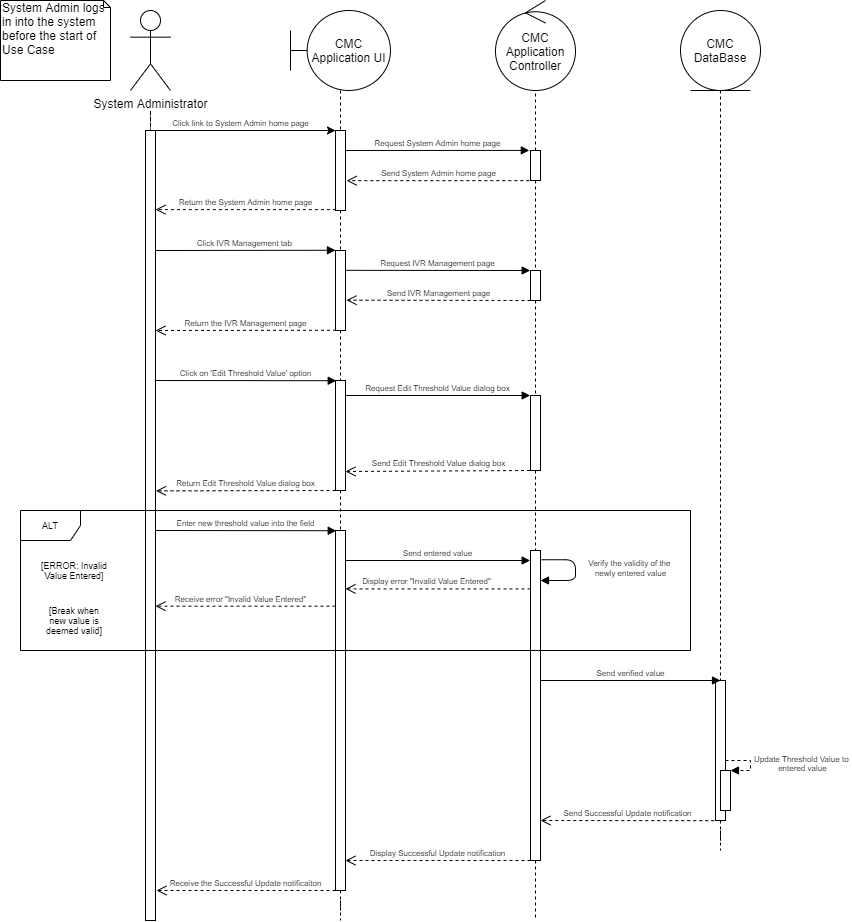

The diagram above was exported from draw.io. Its source (the exported page's mxGraphModel, read from the mxfile embedded in the PNG):
<mxGraphModel dx="1038" dy="580" grid="1" gridSize="10" guides="1" tooltips="1" connect="1" arrows="1" fold="1" page="1" pageScale="1" pageWidth="1100" pageHeight="850" background="#ffffff" math="0" shadow="0">
  <root>
    <mxCell id="0" />
    <mxCell id="1" parent="0" />
    <mxCell id="Sr6Jex9sJum54qparXdb-3" value="" style="edgeStyle=orthogonalEdgeStyle;rounded=0;orthogonalLoop=1;jettySize=auto;html=1;endArrow=none;endFill=0;dashed=1;" parent="1" target="Sr6Jex9sJum54qparXdb-7" edge="1">
      <mxGeometry relative="1" as="geometry">
        <mxPoint x="160" y="140" as="sourcePoint" />
        <mxPoint x="160" y="660" as="targetPoint" />
      </mxGeometry>
    </mxCell>
    <mxCell id="Sr6Jex9sJum54qparXdb-1" value="System Administrator" style="shape=umlActor;verticalLabelPosition=bottom;labelBackgroundColor=#ffffff;verticalAlign=top;html=1;outlineConnect=0;" parent="1" vertex="1">
      <mxGeometry x="140" y="40" width="40" height="80" as="geometry" />
    </mxCell>
    <mxCell id="Sr6Jex9sJum54qparXdb-17" value="" style="edgeStyle=orthogonalEdgeStyle;rounded=0;orthogonalLoop=1;jettySize=auto;html=1;dashed=1;endArrow=none;endFill=0;" parent="1" source="Sr6Jex9sJum54qparXdb-4" target="Sr6Jex9sJum54qparXdb-16" edge="1">
      <mxGeometry relative="1" as="geometry" />
    </mxCell>
    <mxCell id="Sr6Jex9sJum54qparXdb-4" value="CMC Application UI" style="shape=umlBoundary;whiteSpace=wrap;html=1;" parent="1" vertex="1">
      <mxGeometry x="300" y="40" width="100" height="80" as="geometry" />
    </mxCell>
    <mxCell id="Sr6Jex9sJum54qparXdb-7" value="" style="html=1;points=[];perimeter=orthogonalPerimeter;" parent="1" vertex="1">
      <mxGeometry x="155" y="160" width="10" height="790" as="geometry" />
    </mxCell>
    <mxCell id="Sr6Jex9sJum54qparXdb-26" value="" style="edgeStyle=orthogonalEdgeStyle;rounded=0;orthogonalLoop=1;jettySize=auto;html=1;endArrow=none;endFill=0;fontSize=8;dashed=1;" parent="1" source="Sr6Jex9sJum54qparXdb-16" target="Sr6Jex9sJum54qparXdb-25" edge="1">
      <mxGeometry relative="1" as="geometry" />
    </mxCell>
    <mxCell id="Sr6Jex9sJum54qparXdb-16" value="" style="html=1;points=[];perimeter=orthogonalPerimeter;" parent="1" vertex="1">
      <mxGeometry x="345" y="160" width="10" height="80" as="geometry" />
    </mxCell>
    <mxCell id="Sr6Jex9sJum54qparXdb-42" value="" style="edgeStyle=orthogonalEdgeStyle;rounded=0;orthogonalLoop=1;jettySize=auto;html=1;endArrow=none;endFill=0;fontSize=8;dashed=1;" parent="1" source="Sr6Jex9sJum54qparXdb-25" target="Sr6Jex9sJum54qparXdb-41" edge="1">
      <mxGeometry relative="1" as="geometry" />
    </mxCell>
    <mxCell id="Sr6Jex9sJum54qparXdb-25" value="" style="html=1;points=[];perimeter=orthogonalPerimeter;" parent="1" vertex="1">
      <mxGeometry x="345" y="280" width="10" height="80" as="geometry" />
    </mxCell>
    <mxCell id="Sr6Jex9sJum54qparXdb-94" value="" style="edgeStyle=orthogonalEdgeStyle;rounded=0;orthogonalLoop=1;jettySize=auto;html=1;dashed=1;endArrow=none;endFill=0;fontSize=9;" parent="1" source="TudaApoP0BQrXVQnVlqY-12" edge="1">
      <mxGeometry relative="1" as="geometry">
        <mxPoint x="350" y="950" as="targetPoint" />
      </mxGeometry>
    </mxCell>
    <mxCell id="Sr6Jex9sJum54qparXdb-41" value="" style="html=1;points=[];perimeter=orthogonalPerimeter;" parent="1" vertex="1">
      <mxGeometry x="345" y="410" width="10" height="110" as="geometry" />
    </mxCell>
    <mxCell id="Sr6Jex9sJum54qparXdb-18" value="" style="endArrow=classic;html=1;exitX=0.958;exitY=0;exitDx=0;exitDy=0;exitPerimeter=0;" parent="1" source="Sr6Jex9sJum54qparXdb-7" edge="1">
      <mxGeometry width="50" height="50" relative="1" as="geometry">
        <mxPoint x="460" y="310" as="sourcePoint" />
        <mxPoint x="345" y="160" as="targetPoint" />
      </mxGeometry>
    </mxCell>
    <mxCell id="Sr6Jex9sJum54qparXdb-19" value="System Admin logs in into the system before the start of Use Case" style="shape=note;whiteSpace=wrap;html=1;size=7;verticalAlign=top;align=left;spacingTop=-6;" parent="1" vertex="1">
      <mxGeometry x="10" y="30" width="110" height="80" as="geometry" />
    </mxCell>
    <mxCell id="Sr6Jex9sJum54qparXdb-21" value="Click link to System Admin home page" style="text;html=1;align=center;verticalAlign=middle;resizable=0;points=[];autosize=1;fontSize=8;" parent="1" vertex="1">
      <mxGeometry x="175" y="143" width="150" height="20" as="geometry" />
    </mxCell>
    <mxCell id="Sr6Jex9sJum54qparXdb-23" value="Return the System Admin home page" style="html=1;verticalAlign=bottom;endArrow=open;dashed=1;endSize=8;fontSize=8;exitX=0.043;exitY=0.989;exitDx=0;exitDy=0;exitPerimeter=0;" parent="1" source="Sr6Jex9sJum54qparXdb-16" target="Sr6Jex9sJum54qparXdb-7" edge="1">
      <mxGeometry relative="1" as="geometry">
        <mxPoint x="310" y="200" as="sourcePoint" />
        <mxPoint x="230" y="200" as="targetPoint" />
      </mxGeometry>
    </mxCell>
    <mxCell id="Sr6Jex9sJum54qparXdb-24" value="Click IVR Management tab&amp;nbsp;" style="html=1;verticalAlign=bottom;endArrow=block;fontSize=8;entryX=0;entryY=-0.003;entryDx=0;entryDy=0;entryPerimeter=0;" parent="1" target="Sr6Jex9sJum54qparXdb-25" edge="1">
      <mxGeometry width="80" relative="1" as="geometry">
        <mxPoint x="165" y="280" as="sourcePoint" />
        <mxPoint x="320" y="280" as="targetPoint" />
      </mxGeometry>
    </mxCell>
    <mxCell id="Sr6Jex9sJum54qparXdb-27" value="Return the IVR Management page" style="html=1;verticalAlign=bottom;endArrow=open;dashed=1;endSize=8;fontSize=8;exitX=0.048;exitY=0.997;exitDx=0;exitDy=0;exitPerimeter=0;" parent="1" source="Sr6Jex9sJum54qparXdb-25" edge="1">
      <mxGeometry relative="1" as="geometry">
        <mxPoint x="350" y="270" as="sourcePoint" />
        <mxPoint x="165" y="360" as="targetPoint" />
      </mxGeometry>
    </mxCell>
    <mxCell id="Sr6Jex9sJum54qparXdb-28" value="&lt;font style=&quot;font-size: 12px&quot;&gt;CMC Application Controller&lt;/font&gt;" style="ellipse;shape=umlControl;whiteSpace=wrap;html=1;fontSize=8;" parent="1" vertex="1">
      <mxGeometry x="505" y="30" width="80" height="90" as="geometry" />
    </mxCell>
    <mxCell id="Sr6Jex9sJum54qparXdb-30" value="" style="edgeStyle=orthogonalEdgeStyle;rounded=0;orthogonalLoop=1;jettySize=auto;html=1;dashed=1;endArrow=none;endFill=0;fontSize=8;" parent="1" source="Sr6Jex9sJum54qparXdb-29" target="Sr6Jex9sJum54qparXdb-28" edge="1">
      <mxGeometry relative="1" as="geometry" />
    </mxCell>
    <mxCell id="Sr6Jex9sJum54qparXdb-34" value="" style="edgeStyle=orthogonalEdgeStyle;rounded=0;orthogonalLoop=1;jettySize=auto;html=1;endArrow=none;endFill=0;fontSize=8;dashed=1;" parent="1" source="Sr6Jex9sJum54qparXdb-29" target="Sr6Jex9sJum54qparXdb-33" edge="1">
      <mxGeometry relative="1" as="geometry" />
    </mxCell>
    <mxCell id="Sr6Jex9sJum54qparXdb-29" value="" style="html=1;points=[];perimeter=orthogonalPerimeter;fontSize=8;" parent="1" vertex="1">
      <mxGeometry x="540" y="180" width="10" height="30" as="geometry" />
    </mxCell>
    <mxCell id="Sr6Jex9sJum54qparXdb-50" value="" style="edgeStyle=orthogonalEdgeStyle;rounded=0;orthogonalLoop=1;jettySize=auto;html=1;dashed=1;endArrow=none;endFill=0;fontSize=8;" parent="1" source="Sr6Jex9sJum54qparXdb-33" target="Sr6Jex9sJum54qparXdb-49" edge="1">
      <mxGeometry relative="1" as="geometry" />
    </mxCell>
    <mxCell id="Sr6Jex9sJum54qparXdb-33" value="" style="html=1;points=[];perimeter=orthogonalPerimeter;fontSize=8;" parent="1" vertex="1">
      <mxGeometry x="540" y="300" width="10" height="30" as="geometry" />
    </mxCell>
    <mxCell id="Sr6Jex9sJum54qparXdb-92" value="" style="edgeStyle=orthogonalEdgeStyle;rounded=0;orthogonalLoop=1;jettySize=auto;html=1;dashed=1;endArrow=none;endFill=0;fontSize=9;" parent="1" source="Sr6Jex9sJum54qparXdb-49" edge="1">
      <mxGeometry relative="1" as="geometry">
        <mxPoint x="545" y="950" as="targetPoint" />
      </mxGeometry>
    </mxCell>
    <mxCell id="Sr6Jex9sJum54qparXdb-49" value="" style="html=1;points=[];perimeter=orthogonalPerimeter;fontSize=8;" parent="1" vertex="1">
      <mxGeometry x="540" y="425" width="10" height="75" as="geometry" />
    </mxCell>
    <mxCell id="Sr6Jex9sJum54qparXdb-31" value="Request System Admin home page" style="html=1;verticalAlign=bottom;endArrow=block;fontSize=8;entryX=-0.117;entryY=-0.003;entryDx=0;entryDy=0;entryPerimeter=0;" parent="1" target="Sr6Jex9sJum54qparXdb-29" edge="1">
      <mxGeometry width="80" relative="1" as="geometry">
        <mxPoint x="355" y="180" as="sourcePoint" />
        <mxPoint x="470" y="190" as="targetPoint" />
      </mxGeometry>
    </mxCell>
    <mxCell id="Sr6Jex9sJum54qparXdb-32" value="Send System Admin home page" style="html=1;verticalAlign=bottom;endArrow=open;dashed=1;endSize=8;fontSize=8;exitX=-0.117;exitY=1.005;exitDx=0;exitDy=0;exitPerimeter=0;entryX=1.107;entryY=0.627;entryDx=0;entryDy=0;entryPerimeter=0;" parent="1" source="Sr6Jex9sJum54qparXdb-29" target="Sr6Jex9sJum54qparXdb-16" edge="1">
      <mxGeometry relative="1" as="geometry">
        <mxPoint x="420" y="230" as="sourcePoint" />
        <mxPoint x="340" y="230" as="targetPoint" />
      </mxGeometry>
    </mxCell>
    <mxCell id="Sr6Jex9sJum54qparXdb-35" value="Request IVR Management page" style="html=1;verticalAlign=bottom;endArrow=block;fontSize=8;entryX=-0.033;entryY=0;entryDx=0;entryDy=0;entryPerimeter=0;exitX=0.985;exitY=0.248;exitDx=0;exitDy=0;exitPerimeter=0;" parent="1" source="Sr6Jex9sJum54qparXdb-25" target="Sr6Jex9sJum54qparXdb-33" edge="1">
      <mxGeometry width="80" relative="1" as="geometry">
        <mxPoint x="330" y="240" as="sourcePoint" />
        <mxPoint x="410" y="240" as="targetPoint" />
      </mxGeometry>
    </mxCell>
    <mxCell id="Sr6Jex9sJum54qparXdb-36" value="Send IVR Management page" style="html=1;verticalAlign=bottom;endArrow=open;dashed=1;endSize=8;fontSize=8;entryX=1.1;entryY=0.621;entryDx=0;entryDy=0;entryPerimeter=0;exitX=0;exitY=1;exitDx=0;exitDy=0;exitPerimeter=0;" parent="1" source="Sr6Jex9sJum54qparXdb-33" target="Sr6Jex9sJum54qparXdb-25" edge="1">
      <mxGeometry relative="1" as="geometry">
        <mxPoint x="410" y="290" as="sourcePoint" />
        <mxPoint x="330" y="290" as="targetPoint" />
      </mxGeometry>
    </mxCell>
    <mxCell id="Sr6Jex9sJum54qparXdb-37" value="Click on 'Edit Threshold Value' option" style="html=1;verticalAlign=bottom;endArrow=block;fontSize=8;entryX=0.072;entryY=0.002;entryDx=0;entryDy=0;entryPerimeter=0;" parent="1" target="Sr6Jex9sJum54qparXdb-41" edge="1">
      <mxGeometry width="80" relative="1" as="geometry">
        <mxPoint x="165" y="410" as="sourcePoint" />
        <mxPoint x="340" y="410" as="targetPoint" />
      </mxGeometry>
    </mxCell>
    <mxCell id="Sr6Jex9sJum54qparXdb-48" value="" style="edgeStyle=orthogonalEdgeStyle;rounded=0;orthogonalLoop=1;jettySize=auto;html=1;dashed=1;endArrow=none;endFill=0;fontSize=8;" parent="1" source="Sr6Jex9sJum54qparXdb-44" target="Sr6Jex9sJum54qparXdb-47" edge="1">
      <mxGeometry relative="1" as="geometry" />
    </mxCell>
    <mxCell id="Sr6Jex9sJum54qparXdb-44" value="&lt;font style=&quot;font-size: 12px&quot;&gt;CMC DataBase&lt;/font&gt;" style="ellipse;shape=umlEntity;whiteSpace=wrap;html=1;fontSize=8;" parent="1" vertex="1">
      <mxGeometry x="690" y="40" width="80" height="80" as="geometry" />
    </mxCell>
    <mxCell id="Sr6Jex9sJum54qparXdb-87" value="" style="edgeStyle=orthogonalEdgeStyle;rounded=0;orthogonalLoop=1;jettySize=auto;html=1;dashed=1;endArrow=none;endFill=0;fontSize=9;" parent="1" source="Sr6Jex9sJum54qparXdb-47" edge="1">
      <mxGeometry relative="1" as="geometry">
        <mxPoint x="730" y="880" as="targetPoint" />
      </mxGeometry>
    </mxCell>
    <mxCell id="Sr6Jex9sJum54qparXdb-47" value="" style="html=1;points=[];perimeter=orthogonalPerimeter;fontSize=8;" parent="1" vertex="1">
      <mxGeometry x="725" y="710" width="10" height="140" as="geometry" />
    </mxCell>
    <mxCell id="Sr6Jex9sJum54qparXdb-54" value="Request Edit Threshold Value dialog box" style="html=1;verticalAlign=bottom;endArrow=block;fontSize=8;entryX=-0.033;entryY=0;entryDx=0;entryDy=0;entryPerimeter=0;" parent="1" target="Sr6Jex9sJum54qparXdb-49" edge="1">
      <mxGeometry width="80" relative="1" as="geometry">
        <mxPoint x="355" y="425" as="sourcePoint" />
        <mxPoint x="490" y="410" as="targetPoint" />
      </mxGeometry>
    </mxCell>
    <mxCell id="Sr6Jex9sJum54qparXdb-95" value="&lt;font style=&quot;font-size: 8px&quot;&gt;Return Edit Threshold Value dialog box&lt;/font&gt;" style="html=1;verticalAlign=bottom;endArrow=open;dashed=1;endSize=8;fontSize=9;exitX=-0.063;exitY=0.933;exitDx=0;exitDy=0;exitPerimeter=0;entryX=0.986;entryY=0.943;entryDx=0;entryDy=0;entryPerimeter=0;" parent="1" edge="1">
      <mxGeometry relative="1" as="geometry">
        <mxPoint x="344.9999999999999" y="519.9999999999998" as="sourcePoint" />
        <mxPoint x="165.4899999999999" y="520.3799999999999" as="targetPoint" />
      </mxGeometry>
    </mxCell>
    <mxCell id="Sr6Jex9sJum54qparXdb-96" value="&lt;font style=&quot;font-size: 8px&quot;&gt;Send Edit Threshold Value dialog box&lt;/font&gt;" style="html=1;verticalAlign=bottom;endArrow=open;dashed=1;endSize=8;fontSize=7;exitX=-0.017;exitY=0.947;exitDx=0;exitDy=0;exitPerimeter=0;entryX=1.028;entryY=0.914;entryDx=0;entryDy=0;entryPerimeter=0;" parent="1" edge="1">
      <mxGeometry relative="1" as="geometry">
        <mxPoint x="539.5499999999997" y="500.00500000000005" as="sourcePoint" />
        <mxPoint x="355" y="500.98999999999995" as="targetPoint" />
      </mxGeometry>
    </mxCell>
    <mxCell id="Sr6Jex9sJum54qparXdb-101" value="&lt;font style=&quot;font-size: 8px&quot;&gt;Send Successful Update notification&lt;/font&gt;" style="html=1;verticalAlign=bottom;endArrow=open;dashed=1;endSize=8;fontSize=9;entryX=1.025;entryY=-0.006;entryDx=0;entryDy=0;entryPerimeter=0;" parent="1" edge="1">
      <mxGeometry relative="1" as="geometry">
        <mxPoint x="723.75" y="850.1800000000001" as="sourcePoint" />
        <mxPoint x="550" y="850.0000000000002" as="targetPoint" />
      </mxGeometry>
    </mxCell>
    <mxCell id="Sr6Jex9sJum54qparXdb-102" value="&lt;font style=&quot;font-size: 8px&quot;&gt;Display Successful Update notification&lt;/font&gt;" style="html=1;verticalAlign=bottom;endArrow=open;dashed=1;endSize=8;fontSize=9;exitX=0;exitY=0.333;exitDx=0;exitDy=0;exitPerimeter=0;" parent="1" edge="1">
      <mxGeometry relative="1" as="geometry">
        <mxPoint x="540" y="890" as="sourcePoint" />
        <mxPoint x="355" y="890.01" as="targetPoint" />
      </mxGeometry>
    </mxCell>
    <mxCell id="Sr6Jex9sJum54qparXdb-103" value="&lt;font style=&quot;font-size: 8px&quot;&gt;Receive the Successful Update notificaiton&lt;/font&gt;" style="html=1;verticalAlign=bottom;endArrow=open;dashed=1;endSize=8;fontSize=9;" parent="1" edge="1">
      <mxGeometry relative="1" as="geometry">
        <mxPoint x="345" y="920" as="sourcePoint" />
        <mxPoint x="165.9999999999999" y="920" as="targetPoint" />
      </mxGeometry>
    </mxCell>
    <mxCell id="Sr6Jex9sJum54qparXdb-107" value="" style="html=1;points=[];perimeter=orthogonalPerimeter;fontSize=9;" parent="1" vertex="1">
      <mxGeometry x="730" y="800" width="10" height="40" as="geometry" />
    </mxCell>
    <mxCell id="Sr6Jex9sJum54qparXdb-108" value="&lt;div style=&quot;text-align: center ; font-size: 8px&quot;&gt;&lt;font style=&quot;font-size: 8px&quot;&gt;Update Threshold Value to&amp;nbsp;&lt;/font&gt;&lt;/div&gt;&lt;div style=&quot;text-align: center ; font-size: 8px&quot;&gt;&lt;font style=&quot;font-size: 8px&quot;&gt;entered value&lt;/font&gt;&lt;/div&gt;" style="edgeStyle=orthogonalEdgeStyle;html=1;align=left;spacingLeft=2;endArrow=block;rounded=0;entryX=1;entryY=0;dashed=1;fontSize=9;" parent="1" target="Sr6Jex9sJum54qparXdb-107" edge="1">
      <mxGeometry relative="1" as="geometry">
        <mxPoint x="735" y="790" as="sourcePoint" />
        <Array as="points">
          <mxPoint x="760" y="790" />
        </Array>
      </mxGeometry>
    </mxCell>
    <mxCell id="TudaApoP0BQrXVQnVlqY-8" value="Enter new threshold value into the field" style="html=1;verticalAlign=bottom;endArrow=block;fontSize=8;entryX=0.072;entryY=0.002;entryDx=0;entryDy=0;entryPerimeter=0;" parent="1" edge="1">
      <mxGeometry width="80" relative="1" as="geometry">
        <mxPoint x="165" y="560" as="sourcePoint" />
        <mxPoint x="345.72" y="560.2199999999999" as="targetPoint" />
      </mxGeometry>
    </mxCell>
    <mxCell id="TudaApoP0BQrXVQnVlqY-11" value="Send entered value" style="html=1;verticalAlign=bottom;endArrow=block;fontSize=8;entryX=-0.033;entryY=0;entryDx=0;entryDy=0;entryPerimeter=0;" parent="1" edge="1">
      <mxGeometry width="80" relative="1" as="geometry">
        <mxPoint x="355" y="590" as="sourcePoint" />
        <mxPoint x="539.6700000000001" y="590" as="targetPoint" />
      </mxGeometry>
    </mxCell>
    <mxCell id="TudaApoP0BQrXVQnVlqY-12" value="" style="html=1;points=[];perimeter=orthogonalPerimeter;" parent="1" vertex="1">
      <mxGeometry x="345" y="560" width="10" height="360" as="geometry" />
    </mxCell>
    <mxCell id="TudaApoP0BQrXVQnVlqY-13" value="" style="edgeStyle=orthogonalEdgeStyle;rounded=0;orthogonalLoop=1;jettySize=auto;html=1;dashed=1;endArrow=none;endFill=0;fontSize=9;" parent="1" source="Sr6Jex9sJum54qparXdb-41" target="TudaApoP0BQrXVQnVlqY-12" edge="1">
      <mxGeometry relative="1" as="geometry">
        <mxPoint x="350" y="880" as="targetPoint" />
        <mxPoint x="350" y="520" as="sourcePoint" />
      </mxGeometry>
    </mxCell>
    <mxCell id="TudaApoP0BQrXVQnVlqY-15" value="" style="html=1;points=[];perimeter=orthogonalPerimeter;" parent="1" vertex="1">
      <mxGeometry x="540" y="580" width="10" height="310" as="geometry" />
    </mxCell>
    <mxCell id="TudaApoP0BQrXVQnVlqY-10" value="" style="group" parent="1" vertex="1" connectable="0">
      <mxGeometry x="30" y="540" width="670" height="157.5" as="geometry" />
    </mxCell>
    <mxCell id="Sr6Jex9sJum54qparXdb-65" value="ALT" style="shape=umlFrame;whiteSpace=wrap;html=1;fontSize=9;" parent="TudaApoP0BQrXVQnVlqY-10" vertex="1">
      <mxGeometry width="670" height="140" as="geometry" />
    </mxCell>
    <mxCell id="Sr6Jex9sJum54qparXdb-105" value="&lt;div&gt;&lt;span&gt;[ERROR: Invalid Value Entered]&lt;/span&gt;&lt;/div&gt;" style="text;html=1;strokeColor=none;fillColor=none;align=center;verticalAlign=middle;whiteSpace=wrap;rounded=0;fontSize=9;" parent="TudaApoP0BQrXVQnVlqY-10" vertex="1">
      <mxGeometry x="17.326923076923077" y="39.99967741935483" width="74.40384615384615" height="40.64516129032258" as="geometry" />
    </mxCell>
    <mxCell id="Sr6Jex9sJum54qparXdb-106" style="edgeStyle=orthogonalEdgeStyle;rounded=0;orthogonalLoop=1;jettySize=auto;html=1;exitX=0.5;exitY=1;exitDx=0;exitDy=0;dashed=1;endArrow=none;endFill=0;fontSize=9;" parent="TudaApoP0BQrXVQnVlqY-10" source="Sr6Jex9sJum54qparXdb-105" target="Sr6Jex9sJum54qparXdb-105" edge="1">
      <mxGeometry relative="1" as="geometry" />
    </mxCell>
    <mxCell id="Sr6Jex9sJum54qparXdb-99" value="&lt;font style=&quot;font-size: 8px&quot;&gt;Display error &quot;Invalid Value Entered&quot;&lt;/font&gt;" style="html=1;verticalAlign=bottom;endArrow=open;dashed=1;endSize=8;fontSize=9;" parent="TudaApoP0BQrXVQnVlqY-10" edge="1">
      <mxGeometry x="0.125" relative="1" as="geometry">
        <mxPoint x="510" y="78.40516129032258" as="sourcePoint" />
        <mxPoint x="325" y="78.40516129032258" as="targetPoint" />
        <mxPoint as="offset" />
      </mxGeometry>
    </mxCell>
    <mxCell id="Sr6Jex9sJum54qparXdb-100" value="&lt;font style=&quot;font-size: 8px&quot;&gt;Receive error &quot;Invalid Value Entered&quot;&lt;/font&gt;" style="html=1;verticalAlign=bottom;endArrow=open;dashed=1;endSize=8;fontSize=9;" parent="TudaApoP0BQrXVQnVlqY-10" edge="1">
      <mxGeometry x="0.0556" relative="1" as="geometry">
        <mxPoint x="315" y="95.67870967741943" as="sourcePoint" />
        <mxPoint x="134.9999999999999" y="95.67870967741943" as="targetPoint" />
        <mxPoint as="offset" />
      </mxGeometry>
    </mxCell>
    <mxCell id="xG6ZrHjTFKMO8yIv235L-1" value="&lt;div&gt;&lt;span&gt;[Break when&lt;br&gt;new value is deemed valid]&lt;/span&gt;&lt;/div&gt;" style="text;html=1;strokeColor=none;fillColor=none;align=center;verticalAlign=middle;whiteSpace=wrap;rounded=0;fontSize=9;" vertex="1" parent="TudaApoP0BQrXVQnVlqY-10">
      <mxGeometry x="17.32692307692308" y="89.99967741935484" width="74.40384615384615" height="40.64516129032258" as="geometry" />
    </mxCell>
    <mxCell id="TudaApoP0BQrXVQnVlqY-17" value="Send verified value" style="html=1;verticalAlign=bottom;endArrow=block;fontSize=8;entryX=0.5;entryY=0;entryDx=0;entryDy=0;entryPerimeter=0;" parent="1" target="Sr6Jex9sJum54qparXdb-47" edge="1">
      <mxGeometry width="80" relative="1" as="geometry">
        <mxPoint x="550.33" y="710" as="sourcePoint" />
        <mxPoint x="720" y="710" as="targetPoint" />
      </mxGeometry>
    </mxCell>
    <mxCell id="TudaApoP0BQrXVQnVlqY-14" value="&lt;font style=&quot;font-size: 8px&quot;&gt;Verify the validity of the &lt;br&gt;newly entered value&lt;/font&gt;" style="html=1;verticalAlign=bottom;endArrow=block;fontSize=9;" parent="1" edge="1">
      <mxGeometry x="0.2201" y="-55" width="80" relative="1" as="geometry">
        <mxPoint x="551" y="589.25" as="sourcePoint" />
        <mxPoint x="550" y="610" as="targetPoint" />
        <Array as="points">
          <mxPoint x="585" y="589.25" />
          <mxPoint x="585" y="610" />
        </Array>
        <mxPoint x="55" y="55" as="offset" />
      </mxGeometry>
    </mxCell>
  </root>
</mxGraphModel>